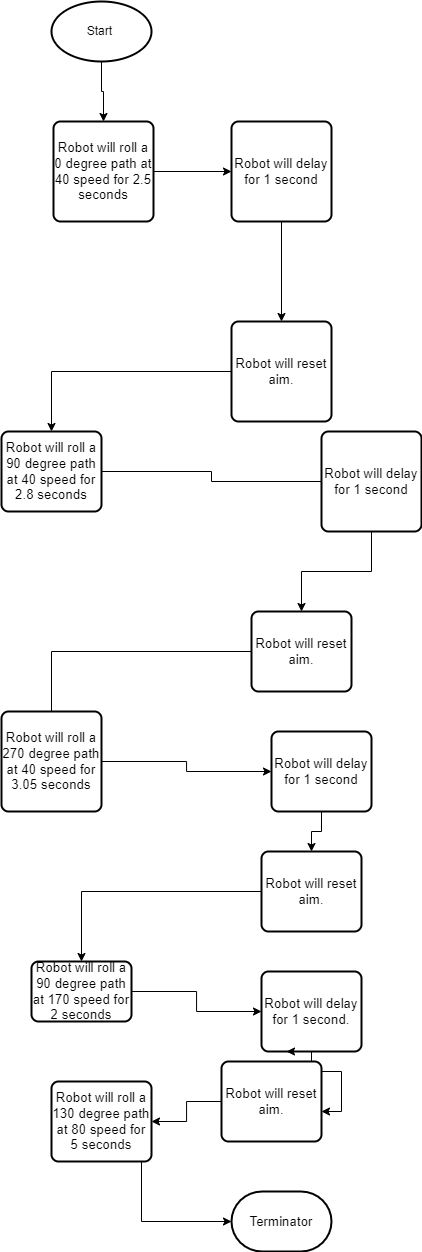

The diagram above was exported from draw.io. Its source (the exported page's mxGraphModel, read from the mxfile embedded in the PNG):
<mxGraphModel dx="2388" dy="2186" grid="1" gridSize="10" guides="1" tooltips="1" connect="1" arrows="1" fold="1" page="1" pageScale="1" pageWidth="827" pageHeight="1169" math="0" shadow="0">
  <root>
    <mxCell id="WIyWlLk6GJQsqaUBKTNV-0" />
    <mxCell id="WIyWlLk6GJQsqaUBKTNV-1" parent="WIyWlLk6GJQsqaUBKTNV-0" />
    <mxCell id="ncOWjE_D4dNSj6LziHJA-2" style="edgeStyle=orthogonalEdgeStyle;rounded=0;orthogonalLoop=1;jettySize=auto;html=1;entryX=0.5;entryY=0;entryDx=0;entryDy=0;" parent="WIyWlLk6GJQsqaUBKTNV-1" source="ncOWjE_D4dNSj6LziHJA-0" target="ncOWjE_D4dNSj6LziHJA-1" edge="1">
      <mxGeometry relative="1" as="geometry" />
    </mxCell>
    <mxCell id="ncOWjE_D4dNSj6LziHJA-0" value="Start&amp;nbsp;" style="strokeWidth=2;html=1;shape=mxgraph.flowchart.start_1;whiteSpace=wrap;" parent="WIyWlLk6GJQsqaUBKTNV-1" vertex="1">
      <mxGeometry x="70" y="-210" width="100" height="60" as="geometry" />
    </mxCell>
    <mxCell id="ncOWjE_D4dNSj6LziHJA-4" style="edgeStyle=orthogonalEdgeStyle;rounded=0;orthogonalLoop=1;jettySize=auto;html=1;" parent="WIyWlLk6GJQsqaUBKTNV-1" source="ncOWjE_D4dNSj6LziHJA-1" target="ncOWjE_D4dNSj6LziHJA-3" edge="1">
      <mxGeometry relative="1" as="geometry" />
    </mxCell>
    <mxCell id="ncOWjE_D4dNSj6LziHJA-1" value="&lt;span id=&quot;docs-internal-guid-46f58db9-7fff-d517-5e71-b54b8134abee&quot;&gt;&lt;span style=&quot;font-size: 10pt; font-family: Arial; background-color: transparent; font-variant-numeric: normal; font-variant-east-asian: normal; vertical-align: baseline;&quot;&gt;Robot will roll a 0 degree path at 40 speed for 2.5 seconds&lt;/span&gt;&lt;/span&gt;" style="rounded=1;whiteSpace=wrap;html=1;absoluteArcSize=1;arcSize=14;strokeWidth=2;" parent="WIyWlLk6GJQsqaUBKTNV-1" vertex="1">
      <mxGeometry x="72" y="-90" width="100" height="100" as="geometry" />
    </mxCell>
    <mxCell id="OGBeDNwCZ5KCg_2TEfhc-5" style="edgeStyle=orthogonalEdgeStyle;rounded=0;orthogonalLoop=1;jettySize=auto;html=1;" parent="WIyWlLk6GJQsqaUBKTNV-1" source="ncOWjE_D4dNSj6LziHJA-3" target="OGBeDNwCZ5KCg_2TEfhc-0" edge="1">
      <mxGeometry relative="1" as="geometry" />
    </mxCell>
    <mxCell id="ncOWjE_D4dNSj6LziHJA-3" value="&lt;span id=&quot;docs-internal-guid-03283342-7fff-edb3-df7b-dfee4eda129c&quot;&gt;&lt;span style=&quot;font-size: 10pt; font-family: Arial; background-color: transparent; font-variant-numeric: normal; font-variant-east-asian: normal; vertical-align: baseline;&quot;&gt;Robot will delay for 1 second&lt;/span&gt;&lt;/span&gt;" style="rounded=1;whiteSpace=wrap;html=1;absoluteArcSize=1;arcSize=14;strokeWidth=2;" parent="WIyWlLk6GJQsqaUBKTNV-1" vertex="1">
      <mxGeometry x="250" y="-90" width="100" height="100" as="geometry" />
    </mxCell>
    <mxCell id="ncOWjE_D4dNSj6LziHJA-8" style="edgeStyle=orthogonalEdgeStyle;rounded=0;orthogonalLoop=1;jettySize=auto;html=1;startArrow=none;" parent="WIyWlLk6GJQsqaUBKTNV-1" source="OGBeDNwCZ5KCg_2TEfhc-3" target="ncOWjE_D4dNSj6LziHJA-7" edge="1">
      <mxGeometry relative="1" as="geometry" />
    </mxCell>
    <mxCell id="ncOWjE_D4dNSj6LziHJA-5" value="&lt;span id=&quot;docs-internal-guid-d553b061-7fff-532c-eecd-191fc43d0ade&quot;&gt;&lt;span style=&quot;font-size: 10pt; font-family: Arial; background-color: transparent; font-variant-numeric: normal; font-variant-east-asian: normal; vertical-align: baseline;&quot;&gt;Robot will roll a 90 degree path at 40 speed for 2.8 seconds&lt;/span&gt;&lt;/span&gt;" style="rounded=1;whiteSpace=wrap;html=1;absoluteArcSize=1;arcSize=14;strokeWidth=2;" parent="WIyWlLk6GJQsqaUBKTNV-1" vertex="1">
      <mxGeometry x="20" y="220" width="100" height="80" as="geometry" />
    </mxCell>
    <mxCell id="ncOWjE_D4dNSj6LziHJA-10" style="edgeStyle=orthogonalEdgeStyle;rounded=0;orthogonalLoop=1;jettySize=auto;html=1;startArrow=none;" parent="WIyWlLk6GJQsqaUBKTNV-1" source="OGBeDNwCZ5KCg_2TEfhc-4" target="ncOWjE_D4dNSj6LziHJA-9" edge="1">
      <mxGeometry relative="1" as="geometry" />
    </mxCell>
    <mxCell id="ncOWjE_D4dNSj6LziHJA-7" value="&lt;span id=&quot;docs-internal-guid-4924db8d-7fff-8511-558e-21737975442c&quot;&gt;&lt;span style=&quot;font-size: 10pt; font-family: Arial; background-color: transparent; font-variant-numeric: normal; font-variant-east-asian: normal; vertical-align: baseline;&quot;&gt;Robot will reset aim.&lt;/span&gt;&lt;/span&gt;" style="rounded=1;whiteSpace=wrap;html=1;absoluteArcSize=1;arcSize=14;strokeWidth=2;" parent="WIyWlLk6GJQsqaUBKTNV-1" vertex="1">
      <mxGeometry x="270" y="400" width="100" height="80" as="geometry" />
    </mxCell>
    <mxCell id="ncOWjE_D4dNSj6LziHJA-12" style="edgeStyle=orthogonalEdgeStyle;rounded=0;orthogonalLoop=1;jettySize=auto;html=1;" parent="WIyWlLk6GJQsqaUBKTNV-1" source="ncOWjE_D4dNSj6LziHJA-9" target="ncOWjE_D4dNSj6LziHJA-11" edge="1">
      <mxGeometry relative="1" as="geometry" />
    </mxCell>
    <mxCell id="ncOWjE_D4dNSj6LziHJA-9" value="&lt;span id=&quot;docs-internal-guid-87e8d43a-7fff-b538-c189-84e204b4e7c2&quot;&gt;&lt;span style=&quot;font-size: 10pt; font-family: Arial; background-color: transparent; font-variant-numeric: normal; font-variant-east-asian: normal; vertical-align: baseline;&quot;&gt;Robot will delay for 1 second&lt;/span&gt;&lt;/span&gt;" style="rounded=1;whiteSpace=wrap;html=1;absoluteArcSize=1;arcSize=14;strokeWidth=2;" parent="WIyWlLk6GJQsqaUBKTNV-1" vertex="1">
      <mxGeometry x="290" y="520" width="100" height="80" as="geometry" />
    </mxCell>
    <mxCell id="OGBeDNwCZ5KCg_2TEfhc-10" style="edgeStyle=orthogonalEdgeStyle;rounded=0;orthogonalLoop=1;jettySize=auto;html=1;entryX=0.5;entryY=0;entryDx=0;entryDy=0;" parent="WIyWlLk6GJQsqaUBKTNV-1" source="ncOWjE_D4dNSj6LziHJA-11" target="ncOWjE_D4dNSj6LziHJA-17" edge="1">
      <mxGeometry relative="1" as="geometry" />
    </mxCell>
    <mxCell id="ncOWjE_D4dNSj6LziHJA-11" value="&lt;span id=&quot;docs-internal-guid-18fed6a2-7fff-02c7-dc89-3330da38b6aa&quot;&gt;&lt;span style=&quot;font-size: 10pt; font-family: Arial; background-color: transparent; font-variant-numeric: normal; font-variant-east-asian: normal; vertical-align: baseline;&quot;&gt;Robot will reset aim.&lt;/span&gt;&lt;/span&gt;" style="rounded=1;whiteSpace=wrap;html=1;absoluteArcSize=1;arcSize=14;strokeWidth=2;" parent="WIyWlLk6GJQsqaUBKTNV-1" vertex="1">
      <mxGeometry x="280" y="640" width="100" height="80" as="geometry" />
    </mxCell>
    <mxCell id="-brYlGeflhQBbbh0Ybky-4" style="edgeStyle=orthogonalEdgeStyle;rounded=0;orthogonalLoop=1;jettySize=auto;html=1;" edge="1" parent="WIyWlLk6GJQsqaUBKTNV-1" source="ncOWjE_D4dNSj6LziHJA-17" target="-brYlGeflhQBbbh0Ybky-0">
      <mxGeometry relative="1" as="geometry" />
    </mxCell>
    <mxCell id="ncOWjE_D4dNSj6LziHJA-17" value="&lt;span id=&quot;docs-internal-guid-068c6797-7fff-307e-a998-4ebab8867def&quot;&gt;&lt;span style=&quot;font-size: 10pt; font-family: Arial; background-color: transparent; font-variant-numeric: normal; font-variant-east-asian: normal; vertical-align: baseline;&quot;&gt;Robot will roll a 90 degree path at 170 speed for 2 seconds&lt;/span&gt;&lt;/span&gt;" style="rounded=1;whiteSpace=wrap;html=1;absoluteArcSize=1;arcSize=14;strokeWidth=2;" parent="WIyWlLk6GJQsqaUBKTNV-1" vertex="1">
      <mxGeometry x="50" y="750" width="100" height="60" as="geometry" />
    </mxCell>
    <mxCell id="ncOWjE_D4dNSj6LziHJA-19" value="&lt;font face=&quot;Arial&quot;&gt;&lt;span style=&quot;font-size: 13.3333px;&quot;&gt;Terminator&lt;/span&gt;&lt;/font&gt;" style="strokeWidth=2;html=1;shape=mxgraph.flowchart.terminator;whiteSpace=wrap;" parent="WIyWlLk6GJQsqaUBKTNV-1" vertex="1">
      <mxGeometry x="250" y="980" width="100" height="60" as="geometry" />
    </mxCell>
    <mxCell id="OGBeDNwCZ5KCg_2TEfhc-6" style="edgeStyle=orthogonalEdgeStyle;rounded=0;orthogonalLoop=1;jettySize=auto;html=1;entryX=0.5;entryY=0;entryDx=0;entryDy=0;" parent="WIyWlLk6GJQsqaUBKTNV-1" source="OGBeDNwCZ5KCg_2TEfhc-0" target="ncOWjE_D4dNSj6LziHJA-5" edge="1">
      <mxGeometry relative="1" as="geometry" />
    </mxCell>
    <mxCell id="OGBeDNwCZ5KCg_2TEfhc-0" value="&lt;span id=&quot;docs-internal-guid-d3fe3c39-7fff-31d3-b789-69abf47536a7&quot;&gt;&lt;span style=&quot;font-size: 10pt; font-family: Arial; background-color: transparent; font-variant-numeric: normal; font-variant-east-asian: normal; vertical-align: baseline;&quot;&gt;Robot will reset aim.&lt;/span&gt;&lt;/span&gt;" style="rounded=1;whiteSpace=wrap;html=1;absoluteArcSize=1;arcSize=14;strokeWidth=2;" parent="WIyWlLk6GJQsqaUBKTNV-1" vertex="1">
      <mxGeometry x="250" y="110" width="100" height="100" as="geometry" />
    </mxCell>
    <mxCell id="OGBeDNwCZ5KCg_2TEfhc-3" value="&lt;span id=&quot;docs-internal-guid-2e2b0ce4-7fff-7149-f6f7-952b0df24b27&quot;&gt;&lt;span style=&quot;font-size: 10pt; font-family: Arial; background-color: transparent; font-variant-numeric: normal; font-variant-east-asian: normal; vertical-align: baseline;&quot;&gt;Robot will delay for 1 second&lt;/span&gt;&lt;/span&gt;" style="rounded=1;whiteSpace=wrap;html=1;absoluteArcSize=1;arcSize=14;strokeWidth=2;" parent="WIyWlLk6GJQsqaUBKTNV-1" vertex="1">
      <mxGeometry x="340" y="220" width="100" height="100" as="geometry" />
    </mxCell>
    <mxCell id="OGBeDNwCZ5KCg_2TEfhc-7" value="" style="edgeStyle=orthogonalEdgeStyle;rounded=0;orthogonalLoop=1;jettySize=auto;html=1;endArrow=none;" parent="WIyWlLk6GJQsqaUBKTNV-1" source="ncOWjE_D4dNSj6LziHJA-5" target="OGBeDNwCZ5KCg_2TEfhc-3" edge="1">
      <mxGeometry relative="1" as="geometry">
        <mxPoint x="414" y="545" as="sourcePoint" />
        <mxPoint x="270" y="540" as="targetPoint" />
      </mxGeometry>
    </mxCell>
    <mxCell id="OGBeDNwCZ5KCg_2TEfhc-4" value="&lt;span id=&quot;docs-internal-guid-91913bea-7fff-9e0c-c542-86825ccff0f5&quot;&gt;&lt;span style=&quot;font-size: 10pt; font-family: Arial; background-color: transparent; font-variant-numeric: normal; font-variant-east-asian: normal; vertical-align: baseline;&quot;&gt;Robot will roll a 270 degree path at 40 speed for 3.05 seconds&lt;/span&gt;&lt;/span&gt;" style="rounded=1;whiteSpace=wrap;html=1;absoluteArcSize=1;arcSize=14;strokeWidth=2;" parent="WIyWlLk6GJQsqaUBKTNV-1" vertex="1">
      <mxGeometry x="20" y="500" width="100" height="100" as="geometry" />
    </mxCell>
    <mxCell id="OGBeDNwCZ5KCg_2TEfhc-8" value="" style="edgeStyle=orthogonalEdgeStyle;rounded=0;orthogonalLoop=1;jettySize=auto;html=1;endArrow=none;" parent="WIyWlLk6GJQsqaUBKTNV-1" source="ncOWjE_D4dNSj6LziHJA-7" target="OGBeDNwCZ5KCg_2TEfhc-4" edge="1">
      <mxGeometry relative="1" as="geometry">
        <mxPoint x="160" y="450" as="sourcePoint" />
        <mxPoint x="220" y="610" as="targetPoint" />
      </mxGeometry>
    </mxCell>
    <mxCell id="-brYlGeflhQBbbh0Ybky-6" style="edgeStyle=orthogonalEdgeStyle;rounded=0;orthogonalLoop=1;jettySize=auto;html=1;entryX=1;entryY=0.625;entryDx=0;entryDy=0;entryPerimeter=0;" edge="1" parent="WIyWlLk6GJQsqaUBKTNV-1" source="-brYlGeflhQBbbh0Ybky-0" target="-brYlGeflhQBbbh0Ybky-1">
      <mxGeometry relative="1" as="geometry" />
    </mxCell>
    <mxCell id="-brYlGeflhQBbbh0Ybky-0" value="&lt;span id=&quot;docs-internal-guid-18fed6a2-7fff-02c7-dc89-3330da38b6aa&quot;&gt;&lt;span style=&quot;font-size: 10pt; font-family: Arial; background-color: transparent; font-variant-numeric: normal; font-variant-east-asian: normal; vertical-align: baseline;&quot;&gt;Robot will delay for 1 second.&lt;/span&gt;&lt;/span&gt;" style="rounded=1;whiteSpace=wrap;html=1;absoluteArcSize=1;arcSize=14;strokeWidth=2;" vertex="1" parent="WIyWlLk6GJQsqaUBKTNV-1">
      <mxGeometry x="280" y="760" width="100" height="80" as="geometry" />
    </mxCell>
    <mxCell id="-brYlGeflhQBbbh0Ybky-7" style="edgeStyle=orthogonalEdgeStyle;rounded=0;orthogonalLoop=1;jettySize=auto;html=1;entryX=1;entryY=0.5;entryDx=0;entryDy=0;" edge="1" parent="WIyWlLk6GJQsqaUBKTNV-1" source="-brYlGeflhQBbbh0Ybky-1" target="-brYlGeflhQBbbh0Ybky-2">
      <mxGeometry relative="1" as="geometry" />
    </mxCell>
    <mxCell id="-brYlGeflhQBbbh0Ybky-1" value="&lt;span id=&quot;docs-internal-guid-18fed6a2-7fff-02c7-dc89-3330da38b6aa&quot;&gt;&lt;span style=&quot;font-size: 10pt; font-family: Arial; background-color: transparent; font-variant-numeric: normal; font-variant-east-asian: normal; vertical-align: baseline;&quot;&gt;Robot will reset aim.&lt;/span&gt;&lt;/span&gt;" style="rounded=1;whiteSpace=wrap;html=1;absoluteArcSize=1;arcSize=14;strokeWidth=2;" vertex="1" parent="WIyWlLk6GJQsqaUBKTNV-1">
      <mxGeometry x="240" y="850" width="100" height="80" as="geometry" />
    </mxCell>
    <mxCell id="-brYlGeflhQBbbh0Ybky-8" style="edgeStyle=orthogonalEdgeStyle;rounded=0;orthogonalLoop=1;jettySize=auto;html=1;entryX=0;entryY=0.5;entryDx=0;entryDy=0;entryPerimeter=0;" edge="1" parent="WIyWlLk6GJQsqaUBKTNV-1" source="-brYlGeflhQBbbh0Ybky-2" target="ncOWjE_D4dNSj6LziHJA-19">
      <mxGeometry relative="1" as="geometry">
        <Array as="points">
          <mxPoint x="160" y="1010" />
        </Array>
      </mxGeometry>
    </mxCell>
    <mxCell id="-brYlGeflhQBbbh0Ybky-2" value="&lt;span id=&quot;docs-internal-guid-1751faef-7fff-2962-6db3-cb094e275841&quot;&gt;&lt;span style=&quot;font-size: 10pt; font-family: Arial; background-color: transparent; font-variant-numeric: normal; font-variant-east-asian: normal; vertical-align: baseline;&quot;&gt;Robot will roll a 130 degree path at 80 speed for 5 seconds&lt;/span&gt;&lt;/span&gt;" style="rounded=1;whiteSpace=wrap;html=1;absoluteArcSize=1;arcSize=14;strokeWidth=2;" vertex="1" parent="WIyWlLk6GJQsqaUBKTNV-1">
      <mxGeometry x="70" y="870" width="100" height="80" as="geometry" />
    </mxCell>
    <mxCell id="-brYlGeflhQBbbh0Ybky-3" style="edgeStyle=orthogonalEdgeStyle;rounded=0;orthogonalLoop=1;jettySize=auto;html=1;exitX=0.5;exitY=1;exitDx=0;exitDy=0;entryX=0.25;entryY=1;entryDx=0;entryDy=0;" edge="1" parent="WIyWlLk6GJQsqaUBKTNV-1" source="-brYlGeflhQBbbh0Ybky-0" target="-brYlGeflhQBbbh0Ybky-0">
      <mxGeometry relative="1" as="geometry" />
    </mxCell>
  </root>
</mxGraphModel>